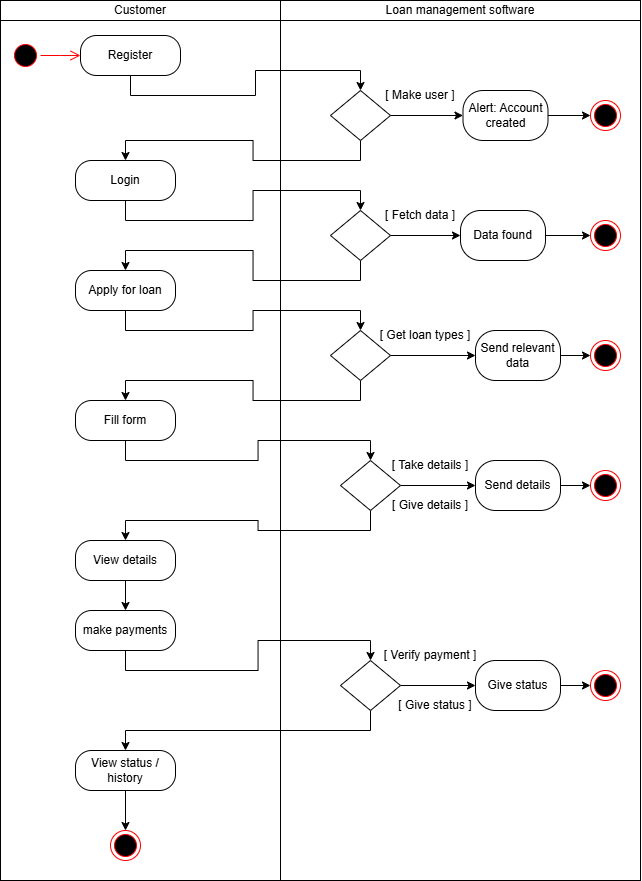

The diagram above was exported from draw.io. Its source (the exported page's mxGraphModel, read from the mxfile embedded in the PNG):
<mxGraphModel dx="955" dy="506" grid="1" gridSize="10" guides="1" tooltips="1" connect="1" arrows="1" fold="1" page="1" pageScale="1" pageWidth="827" pageHeight="1169" math="0" shadow="0">
  <root>
    <mxCell id="0" />
    <mxCell id="1" parent="0" />
    <mxCell id="1_Nyr7M1YenVsps4Nvxb-1" value="" style="rounded=0;whiteSpace=wrap;html=1;" parent="1" vertex="1">
      <mxGeometry x="120" y="40" width="280" height="880" as="geometry" />
    </mxCell>
    <mxCell id="1_Nyr7M1YenVsps4Nvxb-2" value="" style="rounded=0;whiteSpace=wrap;html=1;" parent="1" vertex="1">
      <mxGeometry x="400" y="40" width="360" height="880" as="geometry" />
    </mxCell>
    <mxCell id="1_Nyr7M1YenVsps4Nvxb-3" value="Customer" style="rounded=0;whiteSpace=wrap;html=1;" parent="1" vertex="1">
      <mxGeometry x="120" y="40" width="280" height="20" as="geometry" />
    </mxCell>
    <mxCell id="1_Nyr7M1YenVsps4Nvxb-4" value="Loan management software" style="rounded=0;whiteSpace=wrap;html=1;" parent="1" vertex="1">
      <mxGeometry x="400" y="40" width="360" height="20" as="geometry" />
    </mxCell>
    <mxCell id="1_Nyr7M1YenVsps4Nvxb-8" value="" style="ellipse;html=1;shape=startState;fillColor=#000000;strokeColor=#ff0000;" parent="1" vertex="1">
      <mxGeometry x="130" y="80" width="30" height="30" as="geometry" />
    </mxCell>
    <mxCell id="1_Nyr7M1YenVsps4Nvxb-9" value="" style="edgeStyle=orthogonalEdgeStyle;html=1;verticalAlign=bottom;endArrow=open;endSize=8;strokeColor=#ff0000;rounded=0;exitX=1;exitY=0.5;exitDx=0;exitDy=0;" parent="1" source="1_Nyr7M1YenVsps4Nvxb-8" edge="1">
      <mxGeometry relative="1" as="geometry">
        <mxPoint x="200" y="95" as="targetPoint" />
        <mxPoint x="160" y="95" as="sourcePoint" />
      </mxGeometry>
    </mxCell>
    <mxCell id="1_Nyr7M1YenVsps4Nvxb-23" value="" style="edgeStyle=orthogonalEdgeStyle;rounded=0;orthogonalLoop=1;jettySize=auto;html=1;entryX=0.5;entryY=0;entryDx=0;entryDy=0;exitX=0.5;exitY=1;exitDx=0;exitDy=0;" parent="1" source="24FyickqtNGdHLXfPpDt-2" target="1_Nyr7M1YenVsps4Nvxb-14" edge="1">
      <mxGeometry relative="1" as="geometry">
        <mxPoint x="245" y="215" as="targetPoint" />
        <mxPoint x="245" y="115" as="sourcePoint" />
      </mxGeometry>
    </mxCell>
    <mxCell id="1_Nyr7M1YenVsps4Nvxb-16" value="" style="edgeStyle=orthogonalEdgeStyle;rounded=0;orthogonalLoop=1;jettySize=auto;html=1;entryX=0;entryY=0.5;entryDx=0;entryDy=0;" parent="1" source="1_Nyr7M1YenVsps4Nvxb-14" target="24FyickqtNGdHLXfPpDt-16" edge="1">
      <mxGeometry relative="1" as="geometry">
        <mxPoint x="590.0000586483116" y="155.04347826086962" as="targetPoint" />
      </mxGeometry>
    </mxCell>
    <mxCell id="1_Nyr7M1YenVsps4Nvxb-27" value="" style="edgeStyle=orthogonalEdgeStyle;rounded=0;orthogonalLoop=1;jettySize=auto;html=1;entryX=0.5;entryY=0;entryDx=0;entryDy=0;exitX=0.5;exitY=1;exitDx=0;exitDy=0;" parent="1" source="1_Nyr7M1YenVsps4Nvxb-14" target="24FyickqtNGdHLXfPpDt-9" edge="1">
      <mxGeometry relative="1" as="geometry">
        <mxPoint x="245" y="200" as="targetPoint" />
      </mxGeometry>
    </mxCell>
    <mxCell id="1_Nyr7M1YenVsps4Nvxb-14" value="" style="rhombus;whiteSpace=wrap;html=1;" parent="1" vertex="1">
      <mxGeometry x="450" y="130" width="60" height="50" as="geometry" />
    </mxCell>
    <mxCell id="1_Nyr7M1YenVsps4Nvxb-20" value="" style="edgeStyle=orthogonalEdgeStyle;rounded=0;orthogonalLoop=1;jettySize=auto;html=1;exitX=1;exitY=0.5;exitDx=0;exitDy=0;" parent="1" source="24FyickqtNGdHLXfPpDt-16" target="1_Nyr7M1YenVsps4Nvxb-19" edge="1">
      <mxGeometry relative="1" as="geometry">
        <mxPoint x="659.9999413516884" y="155.04347826086962" as="sourcePoint" />
      </mxGeometry>
    </mxCell>
    <mxCell id="1_Nyr7M1YenVsps4Nvxb-19" value="" style="ellipse;html=1;shape=endState;fillColor=#000000;strokeColor=#ff0000;" parent="1" vertex="1">
      <mxGeometry x="710" y="140" width="30" height="30" as="geometry" />
    </mxCell>
    <mxCell id="1_Nyr7M1YenVsps4Nvxb-40" value="" style="edgeStyle=orthogonalEdgeStyle;rounded=0;orthogonalLoop=1;jettySize=auto;html=1;exitX=0.5;exitY=1;exitDx=0;exitDy=0;" parent="1" source="24FyickqtNGdHLXfPpDt-9" target="1_Nyr7M1YenVsps4Nvxb-31" edge="1">
      <mxGeometry relative="1" as="geometry">
        <mxPoint x="245" y="340" as="targetPoint" />
        <mxPoint x="245" y="240" as="sourcePoint" />
      </mxGeometry>
    </mxCell>
    <mxCell id="1_Nyr7M1YenVsps4Nvxb-29" value="[ Make user ]" style="text;html=1;align=center;verticalAlign=middle;whiteSpace=wrap;rounded=0;" parent="1" vertex="1">
      <mxGeometry x="500" y="120" width="80" height="30" as="geometry" />
    </mxCell>
    <mxCell id="1_Nyr7M1YenVsps4Nvxb-37" value="" style="edgeStyle=orthogonalEdgeStyle;rounded=0;orthogonalLoop=1;jettySize=auto;html=1;entryX=0;entryY=0.5;entryDx=0;entryDy=0;" parent="1" source="1_Nyr7M1YenVsps4Nvxb-31" target="24FyickqtNGdHLXfPpDt-20" edge="1">
      <mxGeometry relative="1" as="geometry">
        <mxPoint x="580.0000586483116" y="275.0434782608696" as="targetPoint" />
        <Array as="points" />
      </mxGeometry>
    </mxCell>
    <mxCell id="24FyickqtNGdHLXfPpDt-11" value="" style="edgeStyle=orthogonalEdgeStyle;rounded=0;orthogonalLoop=1;jettySize=auto;html=1;entryX=0.5;entryY=0;entryDx=0;entryDy=0;exitX=0.5;exitY=1;exitDx=0;exitDy=0;" edge="1" parent="1" source="1_Nyr7M1YenVsps4Nvxb-31" target="24FyickqtNGdHLXfPpDt-8">
      <mxGeometry relative="1" as="geometry" />
    </mxCell>
    <mxCell id="1_Nyr7M1YenVsps4Nvxb-31" value="" style="rhombus;whiteSpace=wrap;html=1;" parent="1" vertex="1">
      <mxGeometry x="450" y="250" width="60" height="50" as="geometry" />
    </mxCell>
    <mxCell id="1_Nyr7M1YenVsps4Nvxb-36" value="" style="edgeStyle=orthogonalEdgeStyle;rounded=0;orthogonalLoop=1;jettySize=auto;html=1;exitX=1;exitY=0.5;exitDx=0;exitDy=0;" parent="1" source="24FyickqtNGdHLXfPpDt-20" target="1_Nyr7M1YenVsps4Nvxb-35" edge="1">
      <mxGeometry relative="1" as="geometry">
        <mxPoint x="649.9999413516884" y="275.0434782608696" as="sourcePoint" />
      </mxGeometry>
    </mxCell>
    <mxCell id="1_Nyr7M1YenVsps4Nvxb-35" value="" style="ellipse;html=1;shape=endState;fillColor=#000000;strokeColor=#ff0000;" parent="1" vertex="1">
      <mxGeometry x="710" y="260" width="30" height="30" as="geometry" />
    </mxCell>
    <mxCell id="1_Nyr7M1YenVsps4Nvxb-38" value="[ Fetch data ]" style="text;html=1;align=center;verticalAlign=middle;whiteSpace=wrap;rounded=0;" parent="1" vertex="1">
      <mxGeometry x="500" y="240" width="80" height="30" as="geometry" />
    </mxCell>
    <mxCell id="1_Nyr7M1YenVsps4Nvxb-50" value="" style="edgeStyle=orthogonalEdgeStyle;rounded=0;orthogonalLoop=1;jettySize=auto;html=1;exitX=0.5;exitY=1;exitDx=0;exitDy=0;" parent="1" source="24FyickqtNGdHLXfPpDt-8" target="1_Nyr7M1YenVsps4Nvxb-42" edge="1">
      <mxGeometry relative="1" as="geometry">
        <mxPoint x="245" y="450" as="targetPoint" />
        <mxPoint x="245" y="350" as="sourcePoint" />
      </mxGeometry>
    </mxCell>
    <mxCell id="1_Nyr7M1YenVsps4Nvxb-46" value="" style="edgeStyle=orthogonalEdgeStyle;rounded=0;orthogonalLoop=1;jettySize=auto;html=1;entryX=0;entryY=0.5;entryDx=0;entryDy=0;" parent="1" source="1_Nyr7M1YenVsps4Nvxb-42" target="24FyickqtNGdHLXfPpDt-19" edge="1">
      <mxGeometry relative="1" as="geometry">
        <mxPoint x="590.0000586483116" y="395.0434782608696" as="targetPoint" />
      </mxGeometry>
    </mxCell>
    <mxCell id="24FyickqtNGdHLXfPpDt-13" value="" style="edgeStyle=orthogonalEdgeStyle;rounded=0;orthogonalLoop=1;jettySize=auto;html=1;entryX=0.5;entryY=0;entryDx=0;entryDy=0;exitX=0.5;exitY=1;exitDx=0;exitDy=0;" edge="1" parent="1" source="1_Nyr7M1YenVsps4Nvxb-42" target="24FyickqtNGdHLXfPpDt-7">
      <mxGeometry relative="1" as="geometry" />
    </mxCell>
    <mxCell id="1_Nyr7M1YenVsps4Nvxb-42" value="" style="rhombus;whiteSpace=wrap;html=1;" parent="1" vertex="1">
      <mxGeometry x="450" y="370" width="60" height="50" as="geometry" />
    </mxCell>
    <mxCell id="1_Nyr7M1YenVsps4Nvxb-47" value="" style="edgeStyle=orthogonalEdgeStyle;rounded=0;orthogonalLoop=1;jettySize=auto;html=1;exitX=1;exitY=0.5;exitDx=0;exitDy=0;" parent="1" source="24FyickqtNGdHLXfPpDt-19" target="1_Nyr7M1YenVsps4Nvxb-45" edge="1">
      <mxGeometry relative="1" as="geometry">
        <mxPoint x="659.9999413516884" y="395.0434782608696" as="sourcePoint" />
      </mxGeometry>
    </mxCell>
    <mxCell id="1_Nyr7M1YenVsps4Nvxb-45" value="" style="ellipse;html=1;shape=endState;fillColor=#000000;strokeColor=#ff0000;" parent="1" vertex="1">
      <mxGeometry x="710" y="380" width="30" height="30" as="geometry" />
    </mxCell>
    <mxCell id="1_Nyr7M1YenVsps4Nvxb-48" value="[ Get loan types ]" style="text;html=1;align=center;verticalAlign=middle;whiteSpace=wrap;rounded=0;" parent="1" vertex="1">
      <mxGeometry x="495" y="360" width="100" height="30" as="geometry" />
    </mxCell>
    <mxCell id="1_Nyr7M1YenVsps4Nvxb-68" value="" style="edgeStyle=orthogonalEdgeStyle;rounded=0;orthogonalLoop=1;jettySize=auto;html=1;entryX=0.5;entryY=0;entryDx=0;entryDy=0;exitX=0.5;exitY=1;exitDx=0;exitDy=0;" parent="1" source="24FyickqtNGdHLXfPpDt-7" target="1_Nyr7M1YenVsps4Nvxb-57" edge="1">
      <mxGeometry relative="1" as="geometry">
        <mxPoint x="245" y="490" as="sourcePoint" />
      </mxGeometry>
    </mxCell>
    <mxCell id="1_Nyr7M1YenVsps4Nvxb-81" value="" style="edgeStyle=orthogonalEdgeStyle;rounded=0;orthogonalLoop=1;jettySize=auto;html=1;exitX=0.5;exitY=1;exitDx=0;exitDy=0;" parent="1" source="24FyickqtNGdHLXfPpDt-4" target="1_Nyr7M1YenVsps4Nvxb-80" edge="1">
      <mxGeometry relative="1" as="geometry">
        <mxPoint x="245" y="830" as="sourcePoint" />
      </mxGeometry>
    </mxCell>
    <mxCell id="1_Nyr7M1YenVsps4Nvxb-75" value="" style="edgeStyle=orthogonalEdgeStyle;rounded=0;orthogonalLoop=1;jettySize=auto;html=1;entryX=0.5;entryY=0;entryDx=0;entryDy=0;exitX=0.5;exitY=1;exitDx=0;exitDy=0;" parent="1" source="24FyickqtNGdHLXfPpDt-5" target="1_Nyr7M1YenVsps4Nvxb-56" edge="1">
      <mxGeometry relative="1" as="geometry">
        <mxPoint x="245" y="690" as="sourcePoint" />
      </mxGeometry>
    </mxCell>
    <mxCell id="1_Nyr7M1YenVsps4Nvxb-72" value="" style="edgeStyle=orthogonalEdgeStyle;rounded=0;orthogonalLoop=1;jettySize=auto;html=1;exitX=0.5;exitY=1;exitDx=0;exitDy=0;exitPerimeter=0;entryX=0.5;entryY=0;entryDx=0;entryDy=0;" parent="1" source="24FyickqtNGdHLXfPpDt-6" target="24FyickqtNGdHLXfPpDt-5" edge="1">
      <mxGeometry relative="1" as="geometry">
        <mxPoint x="245" y="625" as="sourcePoint" />
        <mxPoint x="245" y="650" as="targetPoint" />
      </mxGeometry>
    </mxCell>
    <mxCell id="1_Nyr7M1YenVsps4Nvxb-73" value="" style="edgeStyle=orthogonalEdgeStyle;rounded=0;orthogonalLoop=1;jettySize=auto;html=1;entryX=0;entryY=0.5;entryDx=0;entryDy=0;" parent="1" source="1_Nyr7M1YenVsps4Nvxb-56" target="24FyickqtNGdHLXfPpDt-17" edge="1">
      <mxGeometry relative="1" as="geometry">
        <mxPoint x="595" y="724.9999999999998" as="targetPoint" />
      </mxGeometry>
    </mxCell>
    <mxCell id="1_Nyr7M1YenVsps4Nvxb-77" value="" style="edgeStyle=orthogonalEdgeStyle;rounded=0;orthogonalLoop=1;jettySize=auto;html=1;exitX=0.5;exitY=1;exitDx=0;exitDy=0;entryX=0.5;entryY=0;entryDx=0;entryDy=0;" parent="1" source="1_Nyr7M1YenVsps4Nvxb-56" target="24FyickqtNGdHLXfPpDt-4" edge="1">
      <mxGeometry relative="1" as="geometry">
        <mxPoint x="245" y="790" as="targetPoint" />
      </mxGeometry>
    </mxCell>
    <mxCell id="1_Nyr7M1YenVsps4Nvxb-56" value="" style="rhombus;whiteSpace=wrap;html=1;" parent="1" vertex="1">
      <mxGeometry x="460" y="700" width="60" height="50" as="geometry" />
    </mxCell>
    <mxCell id="1_Nyr7M1YenVsps4Nvxb-62" value="" style="edgeStyle=orthogonalEdgeStyle;rounded=0;orthogonalLoop=1;jettySize=auto;html=1;entryX=0;entryY=0.5;entryDx=0;entryDy=0;" parent="1" source="1_Nyr7M1YenVsps4Nvxb-57" target="24FyickqtNGdHLXfPpDt-18" edge="1">
      <mxGeometry relative="1" as="geometry">
        <mxPoint x="590.0000586483116" y="525.0434782608697" as="targetPoint" />
      </mxGeometry>
    </mxCell>
    <mxCell id="1_Nyr7M1YenVsps4Nvxb-71" value="" style="edgeStyle=orthogonalEdgeStyle;rounded=0;orthogonalLoop=1;jettySize=auto;html=1;entryX=0.5;entryY=0;entryDx=0;entryDy=0;exitX=0.5;exitY=1;exitDx=0;exitDy=0;" parent="1" source="1_Nyr7M1YenVsps4Nvxb-57" target="24FyickqtNGdHLXfPpDt-6" edge="1">
      <mxGeometry relative="1" as="geometry">
        <mxPoint x="245" y="585" as="targetPoint" />
      </mxGeometry>
    </mxCell>
    <mxCell id="1_Nyr7M1YenVsps4Nvxb-57" value="" style="rhombus;whiteSpace=wrap;html=1;" parent="1" vertex="1">
      <mxGeometry x="460" y="500" width="60" height="50" as="geometry" />
    </mxCell>
    <mxCell id="1_Nyr7M1YenVsps4Nvxb-74" value="" style="edgeStyle=orthogonalEdgeStyle;rounded=0;orthogonalLoop=1;jettySize=auto;html=1;exitX=1;exitY=0.5;exitDx=0;exitDy=0;entryX=0;entryY=0.5;entryDx=0;entryDy=0;" parent="1" source="24FyickqtNGdHLXfPpDt-17" target="1_Nyr7M1YenVsps4Nvxb-61" edge="1">
      <mxGeometry relative="1" as="geometry">
        <mxPoint x="665" y="724.9999999999998" as="sourcePoint" />
      </mxGeometry>
    </mxCell>
    <mxCell id="1_Nyr7M1YenVsps4Nvxb-63" value="" style="edgeStyle=orthogonalEdgeStyle;rounded=0;orthogonalLoop=1;jettySize=auto;html=1;exitX=1;exitY=0.5;exitDx=0;exitDy=0;" parent="1" source="24FyickqtNGdHLXfPpDt-18" target="1_Nyr7M1YenVsps4Nvxb-60" edge="1">
      <mxGeometry relative="1" as="geometry">
        <mxPoint x="659.9999413516884" y="525.0434782608697" as="sourcePoint" />
      </mxGeometry>
    </mxCell>
    <mxCell id="1_Nyr7M1YenVsps4Nvxb-60" value="" style="ellipse;html=1;shape=endState;fillColor=#000000;strokeColor=#ff0000;" parent="1" vertex="1">
      <mxGeometry x="710" y="510" width="30" height="30" as="geometry" />
    </mxCell>
    <mxCell id="1_Nyr7M1YenVsps4Nvxb-61" value="" style="ellipse;html=1;shape=endState;fillColor=#000000;strokeColor=#ff0000;" parent="1" vertex="1">
      <mxGeometry x="710" y="710" width="30" height="30" as="geometry" />
    </mxCell>
    <mxCell id="1_Nyr7M1YenVsps4Nvxb-64" value="[ Take details ]" style="text;html=1;align=center;verticalAlign=middle;whiteSpace=wrap;rounded=0;" parent="1" vertex="1">
      <mxGeometry x="505" y="490" width="90" height="30" as="geometry" />
    </mxCell>
    <mxCell id="1_Nyr7M1YenVsps4Nvxb-65" value="[ Give details ]" style="text;html=1;align=center;verticalAlign=middle;whiteSpace=wrap;rounded=0;" parent="1" vertex="1">
      <mxGeometry x="510" y="530" width="80" height="30" as="geometry" />
    </mxCell>
    <mxCell id="1_Nyr7M1YenVsps4Nvxb-66" value="[ Verify payment ]" style="text;html=1;align=center;verticalAlign=middle;whiteSpace=wrap;rounded=0;" parent="1" vertex="1">
      <mxGeometry x="500" y="680" width="100" height="30" as="geometry" />
    </mxCell>
    <mxCell id="1_Nyr7M1YenVsps4Nvxb-67" value="[ Give status ]" style="text;html=1;align=center;verticalAlign=middle;whiteSpace=wrap;rounded=0;" parent="1" vertex="1">
      <mxGeometry x="515" y="730" width="80" height="30" as="geometry" />
    </mxCell>
    <mxCell id="1_Nyr7M1YenVsps4Nvxb-80" value="" style="ellipse;html=1;shape=endState;fillColor=#000000;strokeColor=#ff0000;" parent="1" vertex="1">
      <mxGeometry x="230" y="870" width="30" height="30" as="geometry" />
    </mxCell>
    <mxCell id="24FyickqtNGdHLXfPpDt-2" value="Register" style="rounded=1;whiteSpace=wrap;html=1;arcSize=40;" vertex="1" parent="1">
      <mxGeometry x="200" y="75" width="100" height="40" as="geometry" />
    </mxCell>
    <mxCell id="24FyickqtNGdHLXfPpDt-4" value="View status / history" style="rounded=1;whiteSpace=wrap;html=1;arcSize=40;" vertex="1" parent="1">
      <mxGeometry x="195" y="790" width="100" height="40" as="geometry" />
    </mxCell>
    <mxCell id="24FyickqtNGdHLXfPpDt-5" value="make payments" style="rounded=1;whiteSpace=wrap;html=1;arcSize=40;" vertex="1" parent="1">
      <mxGeometry x="195" y="650" width="100" height="40" as="geometry" />
    </mxCell>
    <mxCell id="24FyickqtNGdHLXfPpDt-6" value="View details" style="rounded=1;whiteSpace=wrap;html=1;arcSize=40;" vertex="1" parent="1">
      <mxGeometry x="195" y="580" width="100" height="40" as="geometry" />
    </mxCell>
    <mxCell id="24FyickqtNGdHLXfPpDt-7" value="Fill form" style="rounded=1;whiteSpace=wrap;html=1;arcSize=40;" vertex="1" parent="1">
      <mxGeometry x="195" y="440" width="100" height="40" as="geometry" />
    </mxCell>
    <mxCell id="24FyickqtNGdHLXfPpDt-8" value="Apply for loan" style="rounded=1;whiteSpace=wrap;html=1;arcSize=40;" vertex="1" parent="1">
      <mxGeometry x="195" y="310" width="100" height="40" as="geometry" />
    </mxCell>
    <mxCell id="24FyickqtNGdHLXfPpDt-9" value="Login" style="rounded=1;whiteSpace=wrap;html=1;arcSize=40;" vertex="1" parent="1">
      <mxGeometry x="195" y="200" width="100" height="40" as="geometry" />
    </mxCell>
    <mxCell id="24FyickqtNGdHLXfPpDt-16" value="Alert: Account created" style="rounded=1;whiteSpace=wrap;html=1;arcSize=40;" vertex="1" parent="1">
      <mxGeometry x="582.5" y="130" width="85" height="50" as="geometry" />
    </mxCell>
    <mxCell id="24FyickqtNGdHLXfPpDt-17" value="Give status" style="rounded=1;whiteSpace=wrap;html=1;arcSize=40;" vertex="1" parent="1">
      <mxGeometry x="595" y="700" width="85" height="50" as="geometry" />
    </mxCell>
    <mxCell id="24FyickqtNGdHLXfPpDt-18" value="Send details" style="rounded=1;whiteSpace=wrap;html=1;arcSize=40;" vertex="1" parent="1">
      <mxGeometry x="595" y="500" width="85" height="50" as="geometry" />
    </mxCell>
    <mxCell id="24FyickqtNGdHLXfPpDt-19" value="Send relevant data" style="rounded=1;whiteSpace=wrap;html=1;arcSize=40;" vertex="1" parent="1">
      <mxGeometry x="595" y="370" width="85" height="50" as="geometry" />
    </mxCell>
    <mxCell id="24FyickqtNGdHLXfPpDt-20" value="Data found" style="rounded=1;whiteSpace=wrap;html=1;arcSize=40;" vertex="1" parent="1">
      <mxGeometry x="580" y="250" width="85" height="50" as="geometry" />
    </mxCell>
  </root>
</mxGraphModel>